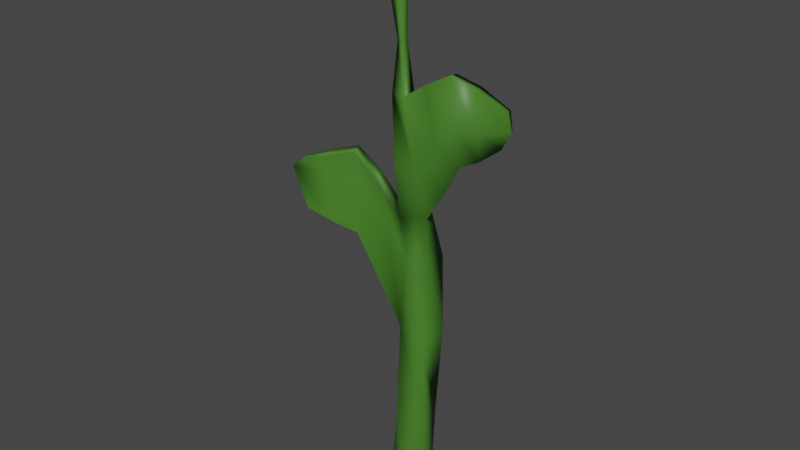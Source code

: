 # Source: testPlant.blend  (saved by Blender 3.4.6; exported with 4.5.12 LTS)
import bpy
from mathutils import Matrix  # noqa: F401  (used for matrix-valued properties, if any)

bpy.ops.wm.read_factory_settings(use_empty=True)
scene = bpy.context.scene
scene.name = 'Scene'

# ---- collections
col_geometry = bpy.data.collections.new('Geometry'); scene.collection.children.link(col_geometry)
col_empties = bpy.data.collections.new('Empties'); scene.collection.children.link(col_empties)

# ---- materials (node trees are filled in below, after node groups)
mat_plantest = bpy.data.materials.new('planTest')
mat_plantest.use_transparent_shadow = False

# ---- material node trees
mat_plantest.use_nodes = True; mat_plantest.node_tree.nodes.clear()
_N = mat_plantest.node_tree.nodes; _L = mat_plantest.node_tree.links
n0 = _N.new('ShaderNodeBsdfPrincipled'); n0.name = 'Principled BSDF'; n0.location = (10, 300)
n0.distribution = 'GGX'
n0.subsurface_method = 'RANDOM_WALK_SKIN'
n0.inputs[0].default_value = (0.05967, 0.194, 0.02094, 1.0)
n0.inputs[3].default_value = 1.45
n0.inputs[27].default_value = (0.0, 0.0, 0.0, 1.0)
n0.inputs[28].default_value = 1.0
n1 = _N.new('ShaderNodeOutputMaterial'); n1.name = 'Material Output'; n1.location = (300, 300)
_L.new(n0.outputs[0], n1.inputs[0])
n1.is_active_output = True

# ---- world
world_world = bpy.data.worlds.new('World'); scene.world = world_world
world_world.use_nodes = True; world_world.node_tree.nodes.clear()
_N = world_world.node_tree.nodes; _L = world_world.node_tree.links
n0 = _N.new('ShaderNodeOutputWorld'); n0.name = 'World Output'; n0.location = (300, 300)
n1 = _N.new('ShaderNodeBackground'); n1.name = 'Background'; n1.location = (10, 300)
n1.inputs[0].default_value = (0.05088, 0.05088, 0.05088, 1.0)
_L.new(n1.outputs[0], n0.inputs[0])
n0.is_active_output = True
world_world.color = (0.05088, 0.05088, 0.05088)
world_world.use_sun_shadow = False
world_world.sun_shadow_jitter_overblur = 0.0

# ---- meshes
me_cube_001 = bpy.data.meshes.new('Cube.001')
me_cube_001.from_pydata([(-1.488, -0.4185, -0.9907), (-0.9793, 0.2327, 2.853), (-0.7451, 1.439, -0.9907), (-0.5821, 0.1073, 2.853), (0.3695, -1.161, -0.9907), (-1.105, -0.1645, 2.853), (1.112, 0.6962, -0.9907), (-0.7075, -0.2898, 2.853), (-1.271, 1.23, -0.249), (-0.318, 1.745, 0.5365), (-1.348, 0.7237, 1.53), (-1.141, 0.4498, 2.469), (-0.2171, 0.314, 2.469), (0.1221, 1.581, 1.53), (1.589, 1.143, 0.5365), (0.6611, 1.748, -0.249), (-0.3529, -0.6098, 2.469), (0.9811, 0.1077, 1.53), (0.987, -0.7639, 0.5365), (1.18, -0.1835, -0.249), (-1.277, -0.4733, 2.469), (-0.4932, -0.7486, 1.53), (-0.9202, -0.1617, 0.5365), (-0.752, -0.702, -0.249), (-3.73, 0.7553, 1.25), (-4.451, 0.04003, 1.946), (-3.853, -0.9905, 1.946), (-4.152, -0.5797, 1.25), (-6.805, -2.016, 1.466), (-6.816, -2.297, 1.882), (-6.553, -2.749, 1.882), (-6.419, -2.692, 1.477), (2.964, 0.1351, 2.706), (2.948, 0.9437, 2.047), (2.881, -0.5126, 2.708), (3.567, -0.07577, 2.046), (5.279, 2.284, 2.434), (4.634, 2.409, 2.142), (5.279, 1.989, 2.438), (4.957, 1.977, 2.137), (-2.51, -0.4171, 0.9052), (-1.978, 1.268, 0.9052), (-2.888, 0.365, 1.783), (-2.133, -0.9355, 1.783), (-5.577, -1.418, 1.933), (-5.067, -2.296, 1.933), (-5.021, -1.791, 1.363), (-5.082, -0.5232, 1.333), (1.588, 1.28, 1.787), (2.344, 0.005766, 1.786), (1.317, -0.5831, 2.605), (1.429, 0.2208, 2.604), (3.608, 1.651, 2.066), (4.149, 0.8214, 2.062), (4.036, 1.134, 2.609), (3.991, 0.5951, 2.612), (-2.07, 0.6358, 3.592), (-1.093, 0.3274, 3.592), (-1.402, -0.6493, 3.592), (-2.378, -0.3409, 3.592), (-1.452, 2.633, 1.068), (0.2362, 2.763, 1.068), (0.3679, 1.074, 1.068), (-1.322, 0.9438, 1.068), (-4.708, 1.796, 1.632), (-4.618, 0.6142, 1.632), (-8.157, -1.565, 1.745), (-7.986, -2.296, 1.755), (-2.937, 0.7228, 1.378), (-3.051, 2.215, 1.378), (-5.847, 0.392, 1.677), (-5.81, -0.7213, 1.67), (-0.4587, -0.5086, 2.023), (0.7348, -0.1543, 2.023), (1.09, -1.349, 2.023), (-0.1058, -1.703, 2.023), (3.741, -0.5594, 2.399), (4.004, -1.391, 2.399), (5.843, 1.724, 2.321), (6.002, 1.361, 2.321), (2.292, -0.3498, 2.218), (2.609, -1.386, 2.218), (4.853, -0.3868, 2.358), (4.61, 0.2957, 2.358), (-1.763, 0.2519, 3.808), (-1.366, 0.1265, 3.808), (-1.491, -0.2707, 3.808), (-1.888, -0.1453, 3.808), (-0.726, 0.3184, 3.451), (-1.034, -0.6583, 3.451), (-2.011, -0.3499, 3.451), (-1.703, 0.6268, 3.451)], [], [(11, 1, 3, 12), (12, 3, 7, 16), (16, 7, 5, 20), (20, 5, 1, 11), (2, 6, 4, 0), (89, 88, 57, 58), (4, 23, 8, 0), (23, 22, 9, 8), (41, 40, 27, 24), (75, 20, 11, 72), (6, 19, 23, 4), (19, 18, 22, 23), (62, 17, 21, 63), (74, 16, 20, 75), (2, 15, 19, 6), (15, 14, 18, 19), (61, 13, 17, 62), (49, 48, 33, 35), (0, 8, 15, 2), (8, 9, 14, 15), (60, 10, 13, 61), (72, 11, 12, 73), (45, 44, 29, 30), (69, 41, 24, 64), (43, 42, 25, 26), (68, 43, 26, 65), (67, 30, 29, 66), (71, 45, 30, 67), (47, 46, 31, 28), (70, 47, 28, 66), (53, 52, 37, 39), (81, 49, 35, 77), (80, 51, 32, 76), (51, 50, 34, 32), (78, 36, 38, 79), (83, 54, 36, 78), (54, 55, 38, 36), (82, 53, 39, 79), (63, 21, 43, 68), (21, 10, 42, 43), (60, 9, 41, 69), (9, 22, 40, 41), (64, 24, 47, 70), (24, 27, 46, 47), (65, 26, 45, 71), (26, 25, 44, 45), (12, 16, 50, 51), (73, 12, 51, 80), (74, 17, 49, 81), (17, 13, 48, 49), (77, 35, 53, 82), (32, 34, 55, 54), (76, 32, 54, 83), (35, 33, 52, 53), (59, 58, 86, 87), (90, 89, 58, 59), (88, 91, 56, 57), (91, 90, 59, 56), (27, 65, 71, 46), (25, 64, 70, 44), (10, 60, 69, 42), (22, 63, 68, 40), (44, 70, 66, 29), (46, 71, 67, 31), (31, 67, 66, 28), (40, 68, 65, 27), (42, 69, 64, 25), (9, 60, 61, 14), (14, 61, 62, 18), (18, 62, 63, 22), (33, 76, 83, 52), (34, 77, 82, 55), (16, 74, 81, 50), (13, 73, 80, 48), (55, 82, 79, 38), (52, 83, 78, 37), (37, 78, 79, 39), (48, 80, 76, 33), (50, 81, 77, 34), (10, 72, 73, 13), (17, 74, 75, 21), (21, 75, 72, 10), (86, 85, 84, 87), (57, 56, 84, 85), (56, 59, 87, 84), (58, 57, 85, 86), (1, 5, 90, 91), (3, 1, 91, 88), (5, 7, 89, 90), (7, 3, 88, 89)])
me_cube_001.polygons.foreach_set('use_smooth', [True] * 90)
_uv = me_cube_001.uv_layers.new(name='UVMap')
_uv.uv.foreach_set('vector', [0.5717, 0.0, 0.625, 0.0, 0.625, 0.25, 0.5717, 0.25, 0.5717, 0.25, 0.625, 0.25, 0.625, 0.5, 0.5717, 0.5, 0.5717, 0.5, 0.625, 0.5, 0.625, 0.75, 0.5717, 0.75, 0.5717, 0.75, 0.625, 0.75, 0.625, 1.0, 0.5717, 1.0, 0.125, 0.5, 0.375, 0.5, 0.375, 0.75, 0.125, 0.75, 0.625, 0.5, 0.625, 0.25, 0.625, 0.25, 0.625, 0.5, 0.375, 0.75, 0.4217, 0.75, 0.4217, 1.0, 0.375, 1.0, 0.4217, 0.75, 0.4717, 0.75, 0.4717, 1.0, 0.4217, 1.0, 0.4717, 1.0, 0.4717, 0.75, 0.4717, 0.75, 0.4717, 1.0, 0.5471, 0.75, 0.5717, 0.75, 0.5717, 1.0, 0.5471, 1.0, 0.375, 0.5, 0.4217, 0.5, 0.4217, 0.75, 0.375, 0.75, 0.4217, 0.5, 0.4717, 0.5, 0.4717, 0.75, 0.4217, 0.75, 0.4969, 0.5, 0.5217, 0.5, 0.5217, 0.75, 0.4969, 0.75, 0.5471, 0.5, 0.5717, 0.5, 0.5717, 0.75, 0.5471, 0.75, 0.375, 0.25, 0.4217, 0.25, 0.4217, 0.5, 0.375, 0.5, 0.4217, 0.25, 0.4717, 0.25, 0.4717, 0.5, 0.4217, 0.5, 0.4969, 0.25, 0.5217, 0.25, 0.5217, 0.5, 0.4969, 0.5, 0.5217, 0.5, 0.5217, 0.25, 0.5217, 0.25, 0.5217, 0.5, 0.375, 0.0, 0.4217, 0.0, 0.4217, 0.25, 0.375, 0.25, 0.4217, 0.0, 0.4717, 0.0, 0.4717, 0.25, 0.4217, 0.25, 0.4969, 0.0, 0.5217, 0.0, 0.5217, 0.25, 0.4969, 0.25, 0.5471, 0.0, 0.5717, 0.0, 0.5717, 0.25, 0.5471, 0.25, 0.5217, 0.75, 0.5217, 1.0, 0.5217, 1.0, 0.5217, 0.75, 0.4969, 0.0, 0.4717, 0.0, 0.4717, 0.0, 0.4969, 0.0, 0.5217, 0.75, 0.5217, 1.0, 0.5217, 1.0, 0.5217, 0.75, 0.4969, 0.75, 0.5217, 0.75, 0.5217, 0.75, 0.4969, 0.75, 0.4969, 0.75, 0.5217, 0.75, 0.5217, 1.0, 0.4969, 1.0, 0.4969, 0.75, 0.5217, 0.75, 0.5217, 0.75, 0.4969, 0.75, 0.4717, 1.0, 0.4717, 0.75, 0.4717, 0.75, 0.4717, 1.0, 0.4969, 0.0, 0.4717, 0.0, 0.4717, 0.0, 0.4969, 0.0, 0.5217, 0.5, 0.5217, 0.25, 0.5217, 0.25, 0.5217, 0.5, 0.5471, 0.5, 0.5217, 0.5, 0.5217, 0.5, 0.5471, 0.5, 0.5471, 0.25, 0.5717, 0.25, 0.5717, 0.25, 0.5471, 0.25, 0.5717, 0.25, 0.5717, 0.5, 0.5717, 0.5, 0.5717, 0.25, 0.5471, 0.25, 0.5717, 0.25, 0.5717, 0.5, 0.5471, 0.5, 0.5471, 0.25, 0.5717, 0.25, 0.5717, 0.25, 0.5471, 0.25, 0.5717, 0.25, 0.5717, 0.5, 0.5717, 0.5, 0.5717, 0.25, 0.5471, 0.5, 0.5217, 0.5, 0.5217, 0.5, 0.5471, 0.5, 0.4969, 0.75, 0.5217, 0.75, 0.5217, 0.75, 0.4969, 0.75, 0.5217, 0.75, 0.5217, 1.0, 0.5217, 1.0, 0.5217, 0.75, 0.4969, 0.0, 0.4717, 0.0, 0.4717, 0.0, 0.4969, 0.0, 0.4717, 1.0, 0.4717, 0.75, 0.4717, 0.75, 0.4717, 1.0, 0.4969, 0.0, 0.4717, 0.0, 0.4717, 0.0, 0.4969, 0.0, 0.4717, 1.0, 0.4717, 0.75, 0.4717, 0.75, 0.4717, 1.0, 0.4969, 0.75, 0.5217, 0.75, 0.5217, 0.75, 0.4969, 0.75, 0.5217, 0.75, 0.5217, 1.0, 0.5217, 1.0, 0.5217, 0.75, 0.5717, 0.25, 0.5717, 0.5, 0.5717, 0.5, 0.5717, 0.25, 0.5471, 0.25, 0.5717, 0.25, 0.5717, 0.25, 0.5471, 0.25, 0.5471, 0.5, 0.5217, 0.5, 0.5217, 0.5, 0.5471, 0.5, 0.5217, 0.5, 0.5217, 0.25, 0.5217, 0.25, 0.5217, 0.5, 0.5471, 0.5, 0.5217, 0.5, 0.5217, 0.5, 0.5471, 0.5, 0.5717, 0.25, 0.5717, 0.5, 0.5717, 0.5, 0.5717, 0.25, 0.5471, 0.25, 0.5717, 0.25, 0.5717, 0.25, 0.5471, 0.25, 0.5217, 0.5, 0.5217, 0.25, 0.5217, 0.25, 0.5217, 0.5, 0.625, 0.75, 0.625, 0.5, 0.625, 0.5, 0.625, 0.75, 0.625, 0.75, 0.625, 0.5, 0.625, 0.5, 0.625, 0.75, 0.625, 0.25, 0.625, 0.0, 0.625, 0.0, 0.625, 0.25, 0.625, 1.0, 0.625, 0.75, 0.625, 0.75, 0.625, 1.0, 0.4717, 0.75, 0.4969, 0.75, 0.4969, 0.75, 0.4717, 0.75, 0.5217, 0.0, 0.4969, 0.0, 0.4969, 0.0, 0.5217, 0.0, 0.5217, 0.0, 0.4969, 0.0, 0.4969, 0.0, 0.5217, 0.0, 0.4717, 0.75, 0.4969, 0.75, 0.4969, 0.75, 0.4717, 0.75, 0.5217, 0.0, 0.4969, 0.0, 0.4969, 0.0, 0.5217, 0.0, 0.4717, 0.75, 0.4969, 0.75, 0.4969, 0.75, 0.4717, 0.75, 0.4717, 0.75, 0.4969, 0.75, 0.4969, 1.0, 0.4717, 1.0, 0.4717, 0.75, 0.4969, 0.75, 0.4969, 0.75, 0.4717, 0.75, 0.5217, 0.0, 0.4969, 0.0, 0.4969, 0.0, 0.5217, 0.0, 0.4717, 0.0, 0.4969, 0.0, 0.4969, 0.25, 0.4717, 0.25, 0.4717, 0.25, 0.4969, 0.25, 0.4969, 0.5, 0.4717, 0.5, 0.4717, 0.5, 0.4969, 0.5, 0.4969, 0.75, 0.4717, 0.75, 0.5217, 0.25, 0.5471, 0.25, 0.5471, 0.25, 0.5217, 0.25, 0.5717, 0.5, 0.5471, 0.5, 0.5471, 0.5, 0.5717, 0.5, 0.5717, 0.5, 0.5471, 0.5, 0.5471, 0.5, 0.5717, 0.5, 0.5217, 0.25, 0.5471, 0.25, 0.5471, 0.25, 0.5217, 0.25, 0.5717, 0.5, 0.5471, 0.5, 0.5471, 0.5, 0.5717, 0.5, 0.5217, 0.25, 0.5471, 0.25, 0.5471, 0.25, 0.5217, 0.25, 0.5217, 0.25, 0.5471, 0.25, 0.5471, 0.5, 0.5217, 0.5, 0.5217, 0.25, 0.5471, 0.25, 0.5471, 0.25, 0.5217, 0.25, 0.5717, 0.5, 0.5471, 0.5, 0.5471, 0.5, 0.5717, 0.5, 0.5217, 0.0, 0.5471, 0.0, 0.5471, 0.25, 0.5217, 0.25, 0.5217, 0.5, 0.5471, 0.5, 0.5471, 0.75, 0.5217, 0.75, 0.5217, 0.75, 0.5471, 0.75, 0.5471, 1.0, 0.5217, 1.0, 0.625, 0.5, 0.875, 0.5, 0.875, 0.75, 0.625, 0.75, 0.625, 0.25, 0.625, 0.0, 0.625, 0.0, 0.625, 0.25, 0.625, 1.0, 0.625, 0.75, 0.625, 0.75, 0.625, 1.0, 0.625, 0.5, 0.625, 0.25, 0.625, 0.25, 0.625, 0.5, 0.625, 1.0, 0.625, 0.75, 0.625, 0.75, 0.625, 1.0, 0.625, 0.25, 0.625, 0.0, 0.625, 0.0, 0.625, 0.25, 0.625, 0.75, 0.625, 0.5, 0.625, 0.5, 0.625, 0.75, 0.625, 0.5, 0.625, 0.25, 0.625, 0.25, 0.625, 0.5])
me_cube_001.materials.append(mat_plantest)
me_cube_001.use_remesh_fix_poles = True
me_cube_001.use_remesh_preserve_attributes = False
me_cube_001.update()

# ---- objects
ob_cube = bpy.data.objects.new('Cube', me_cube_001)
ob_bounding_sphere = bpy.data.objects.new('bounding_sphere', None)
ob_dynamic_box = bpy.data.objects.new('dynamic_box', None)
ob_placeattach_box = bpy.data.objects.new('placeAttach_box', None)

# ---- transforms, parenting, visibility, modifiers, constraints
ob_cube.location = (0.0, 0.0, 0.4565)
ob_cube.scale = (0.05567, 0.05567, 0.4645)
ob_bounding_sphere.location = (0.0, 0.0, 1.123)
ob_bounding_sphere.rotation_mode = 'QUATERNION'
ob_bounding_sphere.rotation_quaternion = (1.0, 0.0, 0.0, 0.0)
ob_bounding_sphere.scale = (1.129, 1.129, 1.129)
ob_bounding_sphere.empty_display_type = 'SPHERE'
ob_dynamic_box.location = (0.02275, 0.0, 0.9792)
ob_dynamic_box.rotation_mode = 'QUATERNION'
ob_dynamic_box.rotation_quaternion = (0.7065, 0.0, 0.7077, 0.0)
ob_dynamic_box.scale = (1.036, 0.17, 0.1587)
ob_dynamic_box.empty_display_type = 'CUBE'
ob_placeattach_box.location = (0.02275, 0.0, 0.9792)
ob_placeattach_box.rotation_mode = 'QUATERNION'
ob_placeattach_box.rotation_quaternion = (0.7065, 0.0, 0.7077, 0.0)
ob_placeattach_box.scale = (1.036, 0.17, 0.1587)
ob_placeattach_box.empty_display_type = 'CUBE'

# ---- collection membership
col_geometry.objects.link(ob_cube)
col_empties.objects.link(ob_bounding_sphere)
col_empties.objects.link(ob_dynamic_box)
col_empties.objects.link(ob_placeattach_box)

# ---- scene / render settings (as saved in the file)
scene.frame_start = 1; scene.frame_end = 250; scene.frame_set(1)
scene.render.engine = 'BLENDER_EEVEE_NEXT'
scene.cycles.sampling_pattern = 'TABULATED_SOBOL'
scene.cycles.use_light_tree = False
scene.view_settings.view_transform = 'Filmic'
bpy.context.view_layer.update()

# ---- added for rendering (the .blend has no active camera and no usable light): camera, sun
cam_auto = bpy.data.cameras.new('AutoCamera')
cam_auto.lens = 50.0
cam_auto.sensor_width = 36.0
cam_auto.clip_end = 1000.0
ob_auto_camera = bpy.data.objects.new('AutoCamera', cam_auto)
scene.collection.objects.link(ob_auto_camera)
ob_auto_camera.location = (2.14611, -2.64691, 2.87583)
ob_auto_camera.rotation_euler = (1.09748, -7.21219e-08, 0.694738)
scene.camera = ob_auto_camera
light_auto_sun = bpy.data.lights.new('AutoSun', 'SUN')
light_auto_sun.energy = 3.0
light_auto_sun.angle = 0.0523599
ob_auto_sun = bpy.data.objects.new('AutoSun', light_auto_sun)
scene.collection.objects.link(ob_auto_sun)
ob_auto_sun.rotation_euler = (0.872665, 0.174533, 0.523599)
bpy.context.view_layer.update()
